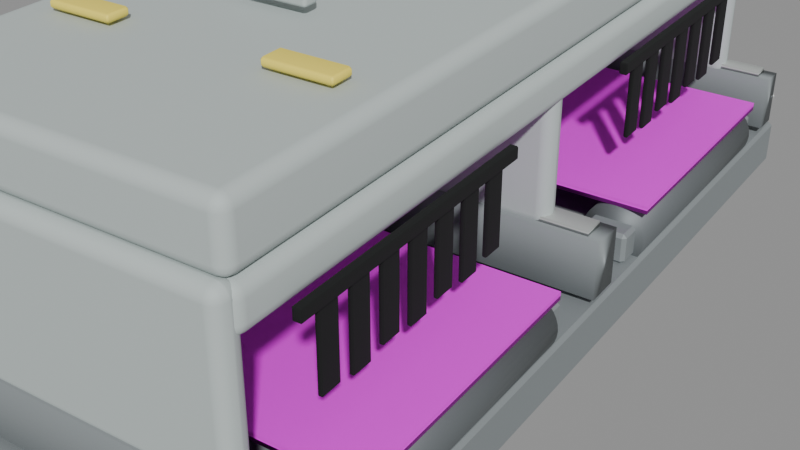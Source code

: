 # Source: conveyor_splitter.blend  (saved by Blender 5.1.30; exported with 4.5.12 LTS)
import bpy
from mathutils import Matrix  # noqa: F401  (used for matrix-valued properties, if any)

bpy.ops.wm.read_factory_settings(use_empty=True)
scene = bpy.context.scene
scene.name = 'Scene'

# ---- images (referenced by path relative to the original .blend; pixels are not part of the script)
import os
ASSET_DIR = os.environ.get("B2B_ASSET_DIR", "")  # directory of the original .blend (textures are referenced by path, not embedded)
HERE = os.path.dirname(os.path.abspath(__file__))  # packed textures are extracted next to this script under _unpacked/

def load_image(name, relpath, width, height, colorspace="sRGB"):
    """Load a texture the original file referenced (path relative to the .blend, or extracted next to this script)."""
    p = next((c for c in (os.path.join(HERE, relpath), os.path.join(ASSET_DIR, relpath)) if relpath and os.path.exists(c)), "")
    if p:
        img = bpy.data.images.load(p, check_existing=True)
        img.name = name
    else:  # same state as the original file: an image datablock whose file is absent (Cycles renders it pink)
        img = bpy.data.images.new(name, width, height)
        img.source = "FILE"
        img.filepath = "//" + (relpath or name)
    img.colorspace_settings.name = colorspace
    return img
img_conveyor_belt_surface_ai = load_image('conveyor_belt_surface_ai', 'conveyor_belt_surface_ai.png', 1024, 1024, 'sRGB')

# ---- materials (node trees are filled in below, after node groups)
mat_conveyor_frame_preview = bpy.data.materials.new('conveyor_frame_preview')
mat_conveyor_edge_wear_preview = bpy.data.materials.new('conveyor_edge_wear_preview')
mat_conveyor_belt_preview = bpy.data.materials.new('conveyor_belt_preview')
mat_conveyor_roller_preview = bpy.data.materials.new('conveyor_roller_preview')
mat_splitter_cover_preview = bpy.data.materials.new('splitter_cover_preview')
mat_splitter_cover_preview.diffuse_color = (0.5, 0.56, 0.55, 1.0)
mat_splitter_cover_warning_strip_preview = bpy.data.materials.new('splitter_cover_warning_strip_preview')
mat_splitter_cover_warning_strip_preview.diffuse_color = (0.95, 0.78, 0.12, 1.0)
mat_splitter_curtain_rubber_preview = bpy.data.materials.new('splitter_curtain_rubber_preview')
mat_splitter_curtain_rubber_preview.diffuse_color = (0.005, 0.006, 0.006, 1.0)

# ---- material node trees
mat_conveyor_frame_preview.use_nodes = True; mat_conveyor_frame_preview.node_tree.nodes.clear()
_N = mat_conveyor_frame_preview.node_tree.nodes; _L = mat_conveyor_frame_preview.node_tree.links
n0 = _N.new('ShaderNodeBsdfPrincipled'); n0.name = 'Principled BSDF'; n0.location = (-200, 100)
n0.inputs[0].default_value = (0.28, 0.31, 0.32, 1.0)
n0.inputs[1].default_value = 0.25
n0.inputs[2].default_value = 0.66
n1 = _N.new('ShaderNodeOutputMaterial'); n1.name = 'Material Output'; n1.location = (200, 100)
_L.new(n0.outputs[0], n1.inputs[0])
n1.is_active_output = True
mat_conveyor_edge_wear_preview.use_nodes = True; mat_conveyor_edge_wear_preview.node_tree.nodes.clear()
_N = mat_conveyor_edge_wear_preview.node_tree.nodes; _L = mat_conveyor_edge_wear_preview.node_tree.links
n0 = _N.new('ShaderNodeBsdfPrincipled'); n0.name = 'Principled BSDF'; n0.location = (-200, 100)
n0.inputs[0].default_value = (0.55, 0.58, 0.56, 1.0)
n0.inputs[1].default_value = 0.35
n0.inputs[2].default_value = 0.55
n1 = _N.new('ShaderNodeOutputMaterial'); n1.name = 'Material Output'; n1.location = (200, 100)
_L.new(n0.outputs[0], n1.inputs[0])
n1.is_active_output = True
mat_conveyor_belt_preview.use_nodes = True; mat_conveyor_belt_preview.node_tree.nodes.clear()
_N = mat_conveyor_belt_preview.node_tree.nodes; _L = mat_conveyor_belt_preview.node_tree.links
n0 = _N.new('ShaderNodeBsdfPrincipled'); n0.name = 'Principled BSDF'; n0.location = (-200, 100)
n0.inputs[2].default_value = 0.86
n1 = _N.new('ShaderNodeOutputMaterial'); n1.name = 'Material Output'; n1.location = (200, 100)
n2 = _N.new('ShaderNodeTexImage'); n2.name = 'conveyor_belt_surface_ai_texture'; n2.location = (0, 0)
n2.label = 'conveyor_belt_surface_ai'
n2.image = img_conveyor_belt_surface_ai
_L.new(n0.outputs[0], n1.inputs[0])
_L.new(n2.outputs[0], n0.inputs[0])
n1.is_active_output = True
mat_conveyor_roller_preview.use_nodes = True; mat_conveyor_roller_preview.node_tree.nodes.clear()
_N = mat_conveyor_roller_preview.node_tree.nodes; _L = mat_conveyor_roller_preview.node_tree.links
n0 = _N.new('ShaderNodeBsdfPrincipled'); n0.name = 'Principled BSDF'; n0.location = (-200, 100)
n0.inputs[0].default_value = (0.18, 0.2, 0.21, 1.0)
n0.inputs[1].default_value = 0.45
n0.inputs[2].default_value = 0.58
n1 = _N.new('ShaderNodeOutputMaterial'); n1.name = 'Material Output'; n1.location = (200, 100)
_L.new(n0.outputs[0], n1.inputs[0])
n1.is_active_output = True
mat_splitter_cover_preview.use_nodes = True; mat_splitter_cover_preview.node_tree.nodes.clear()
_N = mat_splitter_cover_preview.node_tree.nodes; _L = mat_splitter_cover_preview.node_tree.links
n0 = _N.new('ShaderNodeBsdfPrincipled'); n0.name = 'Principled BSDF'; n0.location = (-200, 100)
n0.inputs[0].default_value = (0.5, 0.56, 0.55, 1.0)
n0.inputs[2].default_value = 0.78
n1 = _N.new('ShaderNodeOutputMaterial'); n1.name = 'Material Output'; n1.location = (200, 100)
_L.new(n0.outputs[0], n1.inputs[0])
n1.is_active_output = True
mat_splitter_cover_warning_strip_preview.use_nodes = True; mat_splitter_cover_warning_strip_preview.node_tree.nodes.clear()
_N = mat_splitter_cover_warning_strip_preview.node_tree.nodes; _L = mat_splitter_cover_warning_strip_preview.node_tree.links
n0 = _N.new('ShaderNodeBsdfPrincipled'); n0.name = 'Principled BSDF'; n0.location = (-200, 100)
n0.inputs[0].default_value = (0.95, 0.78, 0.12, 1.0)
n0.inputs[2].default_value = 0.62
n1 = _N.new('ShaderNodeOutputMaterial'); n1.name = 'Material Output'; n1.location = (200, 100)
_L.new(n0.outputs[0], n1.inputs[0])
n1.is_active_output = True
mat_splitter_curtain_rubber_preview.use_nodes = True; mat_splitter_curtain_rubber_preview.node_tree.nodes.clear()
_N = mat_splitter_curtain_rubber_preview.node_tree.nodes; _L = mat_splitter_curtain_rubber_preview.node_tree.links
n0 = _N.new('ShaderNodeBsdfPrincipled'); n0.name = 'Principled BSDF'; n0.location = (-200, 100)
n0.inputs[0].default_value = (0.005, 0.006, 0.006, 1.0)
n0.inputs[2].default_value = 0.96
n1 = _N.new('ShaderNodeOutputMaterial'); n1.name = 'Material Output'; n1.location = (200, 100)
_L.new(n0.outputs[0], n1.inputs[0])
n1.is_active_output = True

# ---- cameras
cam_conveyor_splitter_preview_camera_data = bpy.data.cameras.new('conveyor_splitter_preview_camera_data')
cam_conveyor_splitter_preview_camera_data.lens = 55.0

# ---- lights
light_conveyor_splitter_preview_key_light_data = bpy.data.lights.new('conveyor_splitter_preview_key_light_data', 'AREA')
light_conveyor_splitter_preview_key_light_data.energy = 420.0
light_conveyor_splitter_preview_key_light_data.size = 3.0

# ---- meshes
me_frame_mesh = bpy.data.meshes.new('frame_mesh')
me_frame_mesh.from_pydata([(-0.5, -1.0, 0.0), (0.5, -1.0, 0.0), (0.5, 1.0, 0.0), (-0.5, 1.0, 0.0), (-0.5, -1.0, 0.11), (0.5, -1.0, 0.11), (0.5, 1.0, 0.11), (-0.5, 1.0, 0.11), (-0.48, -0.86, 0.11), (-0.38, -0.86, 0.11), (-0.38, -0.14, 0.11), (-0.48, -0.14, 0.11), (-0.48, -0.86, 0.18), (-0.38, -0.86, 0.18), (-0.38, -0.14, 0.18), (-0.48, -0.14, 0.18), (0.38, -0.86, 0.11), (0.48, -0.86, 0.11), (0.48, -0.14, 0.11), (0.38, -0.14, 0.11), (0.38, -0.86, 0.18), (0.48, -0.86, 0.18), (0.48, -0.14, 0.18), (0.38, -0.14, 0.18), (-0.48, 0.14, 0.11), (-0.38, 0.14, 0.11), (-0.38, 0.86, 0.11), (-0.48, 0.86, 0.11), (-0.48, 0.14, 0.18), (-0.38, 0.14, 0.18), (-0.38, 0.86, 0.18), (-0.48, 0.86, 0.18), (0.38, 0.14, 0.11), (0.48, 0.14, 0.11), (0.48, 0.86, 0.11), (0.38, 0.86, 0.11), (0.38, 0.14, 0.18), (0.48, 0.14, 0.18), (0.48, 0.86, 0.18), (0.38, 0.86, 0.18)], [], [(0, 1, 2, 3), (4, 7, 6, 5), (0, 4, 5, 1), (1, 5, 6, 2), (2, 6, 7, 3), (3, 7, 4, 0), (8, 9, 10, 11), (12, 15, 14, 13), (8, 12, 13, 9), (9, 13, 14, 10), (10, 14, 15, 11), (11, 15, 12, 8), (16, 17, 18, 19), (20, 23, 22, 21), (16, 20, 21, 17), (17, 21, 22, 18), (18, 22, 23, 19), (19, 23, 20, 16), (24, 25, 26, 27), (28, 31, 30, 29), (24, 28, 29, 25), (25, 29, 30, 26), (26, 30, 31, 27), (27, 31, 28, 24), (32, 33, 34, 35), (36, 39, 38, 37), (32, 36, 37, 33), (33, 37, 38, 34), (34, 38, 39, 35), (35, 39, 36, 32)])
me_frame_mesh.materials.append(mat_conveyor_frame_preview)
me_frame_mesh.update()
me_side_rails_geometry_mesh = bpy.data.meshes.new('side_rails_geometry_mesh')
me_side_rails_geometry_mesh.from_pydata([(-0.5, -0.96, 0.13), (0.5, -0.96, 0.13), (0.5, -0.9, 0.13), (-0.5, -0.9, 0.13), (-0.5, -0.96, 0.258), (0.5, -0.96, 0.258), (0.5, -0.9, 0.258), (-0.5, -0.9, 0.258), (-0.5, 0.9, 0.13), (0.5, 0.9, 0.13), (0.5, 0.96, 0.13), (-0.5, 0.96, 0.13), (-0.5, 0.9, 0.258), (0.5, 0.9, 0.258), (0.5, 0.96, 0.258), (-0.5, 0.96, 0.258), (-0.5, -0.04, 0.13), (0.5, -0.04, 0.13), (0.5, 0.04, 0.13), (-0.5, 0.04, 0.13), (-0.5, -0.04, 0.258), (0.5, -0.04, 0.258), (0.5, 0.04, 0.258), (-0.5, 0.04, 0.258), (-0.47, -0.95, 0.258), (0.47, -0.95, 0.258), (0.47, -0.91, 0.258), (-0.47, -0.91, 0.258), (-0.47, -0.95, 0.27), (0.47, -0.95, 0.27), (0.47, -0.91, 0.27), (-0.47, -0.91, 0.27), (-0.47, 0.91, 0.258), (0.47, 0.91, 0.258), (0.47, 0.95, 0.258), (-0.47, 0.95, 0.258), (-0.47, 0.91, 0.27), (0.47, 0.91, 0.27), (0.47, 0.95, 0.27), (-0.47, 0.95, 0.27), (-0.47, -0.025, 0.258), (0.47, -0.025, 0.258), (0.47, 0.025, 0.258), (-0.47, 0.025, 0.258), (-0.47, -0.025, 0.27), (0.47, -0.025, 0.27), (0.47, 0.025, 0.27), (-0.47, 0.025, 0.27)], [], [(0, 1, 2, 3), (4, 7, 6, 5), (0, 4, 5, 1), (1, 5, 6, 2), (2, 6, 7, 3), (3, 7, 4, 0), (8, 9, 10, 11), (12, 15, 14, 13), (8, 12, 13, 9), (9, 13, 14, 10), (10, 14, 15, 11), (11, 15, 12, 8), (16, 17, 18, 19), (20, 23, 22, 21), (16, 20, 21, 17), (17, 21, 22, 18), (18, 22, 23, 19), (19, 23, 20, 16), (24, 25, 26, 27), (28, 31, 30, 29), (24, 28, 29, 25), (25, 29, 30, 26), (26, 30, 31, 27), (27, 31, 28, 24), (32, 33, 34, 35), (36, 39, 38, 37), (32, 36, 37, 33), (33, 37, 38, 34), (34, 38, 39, 35), (35, 39, 36, 32), (40, 41, 42, 43), (44, 47, 46, 45), (40, 44, 45, 41), (41, 45, 46, 42), (42, 46, 47, 43), (43, 47, 44, 40)])
me_side_rails_geometry_mesh.polygons.foreach_set('material_index', [0, 0, 0, 0, 0, 0, 0, 0, 0, 0, 0, 0, 0, 0, 0, 0, 0, 0, 1, 1, 1, 1, 1, 1, 1, 1, 1, 1, 1, 1, 1, 1, 1, 1, 1, 1])
me_side_rails_geometry_mesh.materials.append(mat_conveyor_frame_preview)
me_side_rails_geometry_mesh.materials.append(mat_conveyor_edge_wear_preview)
me_side_rails_geometry_mesh.update()
me_belt_surface_top_mesh = bpy.data.meshes.new('belt_surface_top_mesh')
me_belt_surface_top_mesh.from_pydata([(-0.5, -0.81, 0.215), (0.5, -0.81, 0.215), (0.5, -0.19, 0.215), (-0.5, -0.19, 0.215), (-0.5, -0.81, 0.233), (0.5, -0.81, 0.233), (0.5, -0.19, 0.233), (-0.5, -0.19, 0.233)], [], [(0, 1, 2, 3), (4, 7, 6, 5), (0, 4, 5, 1), (1, 5, 6, 2), (2, 6, 7, 3), (3, 7, 4, 0)])
_uv = me_belt_surface_top_mesh.uv_layers.new(name='belt_surface_uv')
_uv.uv.foreach_set('vector', [0.0, 0.0, 1.0, 0.0, 1.0, 1.0, 0.0, 1.0, 0.0, 0.0, 0.0, 1.0, 1.0, 1.0, 1.0, 0.0, 0.0, 0.0, 0.0, 0.0, 1.0, 0.0, 1.0, 0.0, 1.0, 0.0, 1.0, 0.0, 1.0, 1.0, 1.0, 1.0, 1.0, 1.0, 1.0, 1.0, 0.0, 1.0, 0.0, 1.0, 0.0, 1.0, 0.0, 1.0, 0.0, 0.0, 0.0, 0.0])
me_belt_surface_top_mesh.materials.append(mat_conveyor_belt_preview)
me_belt_surface_top_mesh.update()
me_belt_surface_bottom_mesh = bpy.data.meshes.new('belt_surface_bottom_mesh')
me_belt_surface_bottom_mesh.from_pydata([(-0.5, 0.19, 0.215), (0.5, 0.19, 0.215), (0.5, 0.81, 0.215), (-0.5, 0.81, 0.215), (-0.5, 0.19, 0.233), (0.5, 0.19, 0.233), (0.5, 0.81, 0.233), (-0.5, 0.81, 0.233)], [], [(0, 1, 2, 3), (4, 7, 6, 5), (0, 4, 5, 1), (1, 5, 6, 2), (2, 6, 7, 3), (3, 7, 4, 0)])
_uv = me_belt_surface_bottom_mesh.uv_layers.new(name='belt_surface_uv')
_uv.uv.foreach_set('vector', [0.0, 0.0, 1.0, 0.0, 1.0, 1.0, 0.0, 1.0, 0.0, 0.0, 0.0, 1.0, 1.0, 1.0, 1.0, 0.0, 0.0, 0.0, 0.0, 0.0, 1.0, 0.0, 1.0, 0.0, 1.0, 0.0, 1.0, 0.0, 1.0, 1.0, 1.0, 1.0, 1.0, 1.0, 1.0, 1.0, 0.0, 1.0, 0.0, 1.0, 0.0, 1.0, 0.0, 1.0, 0.0, 0.0, 0.0, 0.0])
me_belt_surface_bottom_mesh.materials.append(mat_conveyor_belt_preview)
me_belt_surface_bottom_mesh.update()
me_roller_input_top_mesh = bpy.data.meshes.new('roller_input_top_mesh')
me_roller_input_top_mesh.from_pydata([(0.07, -0.31, 0.0), (0.06865, -0.31, 0.01366), (0.06467, -0.31, 0.02679), (0.0582, -0.31, 0.03889), (0.0495, -0.31, 0.0495), (0.03889, -0.31, 0.0582), (0.02679, -0.31, 0.06467), (0.01366, -0.31, 0.06865), (4.286e-18, -0.31, 0.07), (-0.01366, -0.31, 0.06865), (-0.02679, -0.31, 0.06467), (-0.03889, -0.31, 0.0582), (-0.0495, -0.31, 0.0495), (-0.0582, -0.31, 0.03889), (-0.06467, -0.31, 0.02679), (-0.06865, -0.31, 0.01366), (-0.07, -0.31, 8.573e-18), (-0.06865, -0.31, -0.01366), (-0.06467, -0.31, -0.02679), (-0.0582, -0.31, -0.03889), (-0.0495, -0.31, -0.0495), (-0.03889, -0.31, -0.0582), (-0.02679, -0.31, -0.06467), (-0.01366, -0.31, -0.06865), (-1.286e-17, -0.31, -0.07), (0.01366, -0.31, -0.06865), (0.02679, -0.31, -0.06467), (0.03889, -0.31, -0.0582), (0.0495, -0.31, -0.0495), (0.0582, -0.31, -0.03889), (0.06467, -0.31, -0.02679), (0.06865, -0.31, -0.01366), (0.07, 0.31, 0.0), (0.06865, 0.31, 0.01366), (0.06467, 0.31, 0.02679), (0.0582, 0.31, 0.03889), (0.0495, 0.31, 0.0495), (0.03889, 0.31, 0.0582), (0.02679, 0.31, 0.06467), (0.01366, 0.31, 0.06865), (4.286e-18, 0.31, 0.07), (-0.01366, 0.31, 0.06865), (-0.02679, 0.31, 0.06467), (-0.03889, 0.31, 0.0582), (-0.0495, 0.31, 0.0495), (-0.0582, 0.31, 0.03889), (-0.06467, 0.31, 0.02679), (-0.06865, 0.31, 0.01366), (-0.07, 0.31, 8.573e-18), (-0.06865, 0.31, -0.01366), (-0.06467, 0.31, -0.02679), (-0.0582, 0.31, -0.03889), (-0.0495, 0.31, -0.0495), (-0.03889, 0.31, -0.0582), (-0.02679, 0.31, -0.06467), (-0.01366, 0.31, -0.06865), (-1.286e-17, 0.31, -0.07), (0.01366, 0.31, -0.06865), (0.02679, 0.31, -0.06467), (0.03889, 0.31, -0.0582), (0.0495, 0.31, -0.0495), (0.0582, 0.31, -0.03889), (0.06467, 0.31, -0.02679), (0.06865, 0.31, -0.01366)], [], [(0, 1, 33, 32), (1, 2, 34, 33), (2, 3, 35, 34), (3, 4, 36, 35), (4, 5, 37, 36), (5, 6, 38, 37), (6, 7, 39, 38), (7, 8, 40, 39), (8, 9, 41, 40), (9, 10, 42, 41), (10, 11, 43, 42), (11, 12, 44, 43), (12, 13, 45, 44), (13, 14, 46, 45), (14, 15, 47, 46), (15, 16, 48, 47), (16, 17, 49, 48), (17, 18, 50, 49), (18, 19, 51, 50), (19, 20, 52, 51), (20, 21, 53, 52), (21, 22, 54, 53), (22, 23, 55, 54), (23, 24, 56, 55), (24, 25, 57, 56), (25, 26, 58, 57), (26, 27, 59, 58), (27, 28, 60, 59), (28, 29, 61, 60), (29, 30, 62, 61), (30, 31, 63, 62), (31, 0, 32, 63), (31, 30, 29, 28, 27, 26, 25, 24, 23, 22, 21, 20, 19, 18, 17, 16, 15, 14, 13, 12, 11, 10, 9, 8, 7, 6, 5, 4, 3, 2, 1, 0), (32, 33, 34, 35, 36, 37, 38, 39, 40, 41, 42, 43, 44, 45, 46, 47, 48, 49, 50, 51, 52, 53, 54, 55, 56, 57, 58, 59, 60, 61, 62, 63)])
me_roller_input_top_mesh.materials.append(mat_conveyor_roller_preview)
me_roller_input_top_mesh.update()
me_roller_output_top_mesh = bpy.data.meshes.new('roller_output_top_mesh')
me_roller_output_top_mesh.from_pydata([(0.07, -0.31, 0.0), (0.06865, -0.31, 0.01366), (0.06467, -0.31, 0.02679), (0.0582, -0.31, 0.03889), (0.0495, -0.31, 0.0495), (0.03889, -0.31, 0.0582), (0.02679, -0.31, 0.06467), (0.01366, -0.31, 0.06865), (4.286e-18, -0.31, 0.07), (-0.01366, -0.31, 0.06865), (-0.02679, -0.31, 0.06467), (-0.03889, -0.31, 0.0582), (-0.0495, -0.31, 0.0495), (-0.0582, -0.31, 0.03889), (-0.06467, -0.31, 0.02679), (-0.06865, -0.31, 0.01366), (-0.07, -0.31, 8.573e-18), (-0.06865, -0.31, -0.01366), (-0.06467, -0.31, -0.02679), (-0.0582, -0.31, -0.03889), (-0.0495, -0.31, -0.0495), (-0.03889, -0.31, -0.0582), (-0.02679, -0.31, -0.06467), (-0.01366, -0.31, -0.06865), (-1.286e-17, -0.31, -0.07), (0.01366, -0.31, -0.06865), (0.02679, -0.31, -0.06467), (0.03889, -0.31, -0.0582), (0.0495, -0.31, -0.0495), (0.0582, -0.31, -0.03889), (0.06467, -0.31, -0.02679), (0.06865, -0.31, -0.01366), (0.07, 0.31, 0.0), (0.06865, 0.31, 0.01366), (0.06467, 0.31, 0.02679), (0.0582, 0.31, 0.03889), (0.0495, 0.31, 0.0495), (0.03889, 0.31, 0.0582), (0.02679, 0.31, 0.06467), (0.01366, 0.31, 0.06865), (4.286e-18, 0.31, 0.07), (-0.01366, 0.31, 0.06865), (-0.02679, 0.31, 0.06467), (-0.03889, 0.31, 0.0582), (-0.0495, 0.31, 0.0495), (-0.0582, 0.31, 0.03889), (-0.06467, 0.31, 0.02679), (-0.06865, 0.31, 0.01366), (-0.07, 0.31, 8.573e-18), (-0.06865, 0.31, -0.01366), (-0.06467, 0.31, -0.02679), (-0.0582, 0.31, -0.03889), (-0.0495, 0.31, -0.0495), (-0.03889, 0.31, -0.0582), (-0.02679, 0.31, -0.06467), (-0.01366, 0.31, -0.06865), (-1.286e-17, 0.31, -0.07), (0.01366, 0.31, -0.06865), (0.02679, 0.31, -0.06467), (0.03889, 0.31, -0.0582), (0.0495, 0.31, -0.0495), (0.0582, 0.31, -0.03889), (0.06467, 0.31, -0.02679), (0.06865, 0.31, -0.01366)], [], [(0, 1, 33, 32), (1, 2, 34, 33), (2, 3, 35, 34), (3, 4, 36, 35), (4, 5, 37, 36), (5, 6, 38, 37), (6, 7, 39, 38), (7, 8, 40, 39), (8, 9, 41, 40), (9, 10, 42, 41), (10, 11, 43, 42), (11, 12, 44, 43), (12, 13, 45, 44), (13, 14, 46, 45), (14, 15, 47, 46), (15, 16, 48, 47), (16, 17, 49, 48), (17, 18, 50, 49), (18, 19, 51, 50), (19, 20, 52, 51), (20, 21, 53, 52), (21, 22, 54, 53), (22, 23, 55, 54), (23, 24, 56, 55), (24, 25, 57, 56), (25, 26, 58, 57), (26, 27, 59, 58), (27, 28, 60, 59), (28, 29, 61, 60), (29, 30, 62, 61), (30, 31, 63, 62), (31, 0, 32, 63), (31, 30, 29, 28, 27, 26, 25, 24, 23, 22, 21, 20, 19, 18, 17, 16, 15, 14, 13, 12, 11, 10, 9, 8, 7, 6, 5, 4, 3, 2, 1, 0), (32, 33, 34, 35, 36, 37, 38, 39, 40, 41, 42, 43, 44, 45, 46, 47, 48, 49, 50, 51, 52, 53, 54, 55, 56, 57, 58, 59, 60, 61, 62, 63)])
me_roller_output_top_mesh.materials.append(mat_conveyor_roller_preview)
me_roller_output_top_mesh.update()
me_roller_input_bottom_mesh = bpy.data.meshes.new('roller_input_bottom_mesh')
me_roller_input_bottom_mesh.from_pydata([(0.07, -0.31, 0.0), (0.06865, -0.31, 0.01366), (0.06467, -0.31, 0.02679), (0.0582, -0.31, 0.03889), (0.0495, -0.31, 0.0495), (0.03889, -0.31, 0.0582), (0.02679, -0.31, 0.06467), (0.01366, -0.31, 0.06865), (4.286e-18, -0.31, 0.07), (-0.01366, -0.31, 0.06865), (-0.02679, -0.31, 0.06467), (-0.03889, -0.31, 0.0582), (-0.0495, -0.31, 0.0495), (-0.0582, -0.31, 0.03889), (-0.06467, -0.31, 0.02679), (-0.06865, -0.31, 0.01366), (-0.07, -0.31, 8.573e-18), (-0.06865, -0.31, -0.01366), (-0.06467, -0.31, -0.02679), (-0.0582, -0.31, -0.03889), (-0.0495, -0.31, -0.0495), (-0.03889, -0.31, -0.0582), (-0.02679, -0.31, -0.06467), (-0.01366, -0.31, -0.06865), (-1.286e-17, -0.31, -0.07), (0.01366, -0.31, -0.06865), (0.02679, -0.31, -0.06467), (0.03889, -0.31, -0.0582), (0.0495, -0.31, -0.0495), (0.0582, -0.31, -0.03889), (0.06467, -0.31, -0.02679), (0.06865, -0.31, -0.01366), (0.07, 0.31, 0.0), (0.06865, 0.31, 0.01366), (0.06467, 0.31, 0.02679), (0.0582, 0.31, 0.03889), (0.0495, 0.31, 0.0495), (0.03889, 0.31, 0.0582), (0.02679, 0.31, 0.06467), (0.01366, 0.31, 0.06865), (4.286e-18, 0.31, 0.07), (-0.01366, 0.31, 0.06865), (-0.02679, 0.31, 0.06467), (-0.03889, 0.31, 0.0582), (-0.0495, 0.31, 0.0495), (-0.0582, 0.31, 0.03889), (-0.06467, 0.31, 0.02679), (-0.06865, 0.31, 0.01366), (-0.07, 0.31, 8.573e-18), (-0.06865, 0.31, -0.01366), (-0.06467, 0.31, -0.02679), (-0.0582, 0.31, -0.03889), (-0.0495, 0.31, -0.0495), (-0.03889, 0.31, -0.0582), (-0.02679, 0.31, -0.06467), (-0.01366, 0.31, -0.06865), (-1.286e-17, 0.31, -0.07), (0.01366, 0.31, -0.06865), (0.02679, 0.31, -0.06467), (0.03889, 0.31, -0.0582), (0.0495, 0.31, -0.0495), (0.0582, 0.31, -0.03889), (0.06467, 0.31, -0.02679), (0.06865, 0.31, -0.01366)], [], [(0, 1, 33, 32), (1, 2, 34, 33), (2, 3, 35, 34), (3, 4, 36, 35), (4, 5, 37, 36), (5, 6, 38, 37), (6, 7, 39, 38), (7, 8, 40, 39), (8, 9, 41, 40), (9, 10, 42, 41), (10, 11, 43, 42), (11, 12, 44, 43), (12, 13, 45, 44), (13, 14, 46, 45), (14, 15, 47, 46), (15, 16, 48, 47), (16, 17, 49, 48), (17, 18, 50, 49), (18, 19, 51, 50), (19, 20, 52, 51), (20, 21, 53, 52), (21, 22, 54, 53), (22, 23, 55, 54), (23, 24, 56, 55), (24, 25, 57, 56), (25, 26, 58, 57), (26, 27, 59, 58), (27, 28, 60, 59), (28, 29, 61, 60), (29, 30, 62, 61), (30, 31, 63, 62), (31, 0, 32, 63), (31, 30, 29, 28, 27, 26, 25, 24, 23, 22, 21, 20, 19, 18, 17, 16, 15, 14, 13, 12, 11, 10, 9, 8, 7, 6, 5, 4, 3, 2, 1, 0), (32, 33, 34, 35, 36, 37, 38, 39, 40, 41, 42, 43, 44, 45, 46, 47, 48, 49, 50, 51, 52, 53, 54, 55, 56, 57, 58, 59, 60, 61, 62, 63)])
me_roller_input_bottom_mesh.materials.append(mat_conveyor_roller_preview)
me_roller_input_bottom_mesh.update()
me_roller_output_bottom_mesh = bpy.data.meshes.new('roller_output_bottom_mesh')
me_roller_output_bottom_mesh.from_pydata([(0.07, -0.31, 0.0), (0.06865, -0.31, 0.01366), (0.06467, -0.31, 0.02679), (0.0582, -0.31, 0.03889), (0.0495, -0.31, 0.0495), (0.03889, -0.31, 0.0582), (0.02679, -0.31, 0.06467), (0.01366, -0.31, 0.06865), (4.286e-18, -0.31, 0.07), (-0.01366, -0.31, 0.06865), (-0.02679, -0.31, 0.06467), (-0.03889, -0.31, 0.0582), (-0.0495, -0.31, 0.0495), (-0.0582, -0.31, 0.03889), (-0.06467, -0.31, 0.02679), (-0.06865, -0.31, 0.01366), (-0.07, -0.31, 8.573e-18), (-0.06865, -0.31, -0.01366), (-0.06467, -0.31, -0.02679), (-0.0582, -0.31, -0.03889), (-0.0495, -0.31, -0.0495), (-0.03889, -0.31, -0.0582), (-0.02679, -0.31, -0.06467), (-0.01366, -0.31, -0.06865), (-1.286e-17, -0.31, -0.07), (0.01366, -0.31, -0.06865), (0.02679, -0.31, -0.06467), (0.03889, -0.31, -0.0582), (0.0495, -0.31, -0.0495), (0.0582, -0.31, -0.03889), (0.06467, -0.31, -0.02679), (0.06865, -0.31, -0.01366), (0.07, 0.31, 0.0), (0.06865, 0.31, 0.01366), (0.06467, 0.31, 0.02679), (0.0582, 0.31, 0.03889), (0.0495, 0.31, 0.0495), (0.03889, 0.31, 0.0582), (0.02679, 0.31, 0.06467), (0.01366, 0.31, 0.06865), (4.286e-18, 0.31, 0.07), (-0.01366, 0.31, 0.06865), (-0.02679, 0.31, 0.06467), (-0.03889, 0.31, 0.0582), (-0.0495, 0.31, 0.0495), (-0.0582, 0.31, 0.03889), (-0.06467, 0.31, 0.02679), (-0.06865, 0.31, 0.01366), (-0.07, 0.31, 8.573e-18), (-0.06865, 0.31, -0.01366), (-0.06467, 0.31, -0.02679), (-0.0582, 0.31, -0.03889), (-0.0495, 0.31, -0.0495), (-0.03889, 0.31, -0.0582), (-0.02679, 0.31, -0.06467), (-0.01366, 0.31, -0.06865), (-1.286e-17, 0.31, -0.07), (0.01366, 0.31, -0.06865), (0.02679, 0.31, -0.06467), (0.03889, 0.31, -0.0582), (0.0495, 0.31, -0.0495), (0.0582, 0.31, -0.03889), (0.06467, 0.31, -0.02679), (0.06865, 0.31, -0.01366)], [], [(0, 1, 33, 32), (1, 2, 34, 33), (2, 3, 35, 34), (3, 4, 36, 35), (4, 5, 37, 36), (5, 6, 38, 37), (6, 7, 39, 38), (7, 8, 40, 39), (8, 9, 41, 40), (9, 10, 42, 41), (10, 11, 43, 42), (11, 12, 44, 43), (12, 13, 45, 44), (13, 14, 46, 45), (14, 15, 47, 46), (15, 16, 48, 47), (16, 17, 49, 48), (17, 18, 50, 49), (18, 19, 51, 50), (19, 20, 52, 51), (20, 21, 53, 52), (21, 22, 54, 53), (22, 23, 55, 54), (23, 24, 56, 55), (24, 25, 57, 56), (25, 26, 58, 57), (26, 27, 59, 58), (27, 28, 60, 59), (28, 29, 61, 60), (29, 30, 62, 61), (30, 31, 63, 62), (31, 0, 32, 63), (31, 30, 29, 28, 27, 26, 25, 24, 23, 22, 21, 20, 19, 18, 17, 16, 15, 14, 13, 12, 11, 10, 9, 8, 7, 6, 5, 4, 3, 2, 1, 0), (32, 33, 34, 35, 36, 37, 38, 39, 40, 41, 42, 43, 44, 45, 46, 47, 48, 49, 50, 51, 52, 53, 54, 55, 56, 57, 58, 59, 60, 61, 62, 63)])
me_roller_output_bottom_mesh.materials.append(mat_conveyor_roller_preview)
me_roller_output_bottom_mesh.update()
me_cover_mesh = bpy.data.meshes.new('cover_mesh')
me_cover_mesh.from_pydata([(-0.38, -0.89, 0.68), (0.38, -0.89, 0.68), (0.38, 0.89, 0.68), (-0.38, 0.89, 0.68), (-0.38, -0.89, 0.81), (0.38, -0.89, 0.81), (0.38, 0.89, 0.81), (-0.38, 0.89, 0.81), (-0.38, -0.9125, 0.325), (0.38, -0.9125, 0.325), (0.38, -0.8575, 0.325), (-0.38, -0.8575, 0.325), (-0.38, -0.9125, 0.685), (0.38, -0.9125, 0.685), (0.38, -0.8575, 0.685), (-0.38, -0.8575, 0.685), (-0.38, 0.8575, 0.325), (0.38, 0.8575, 0.325), (0.38, 0.9125, 0.325), (-0.38, 0.9125, 0.325), (-0.38, 0.8575, 0.685), (0.38, 0.8575, 0.685), (0.38, 0.9125, 0.685), (-0.38, 0.9125, 0.685), (-0.38, -0.0275, 0.33), (0.38, -0.0275, 0.33), (0.38, 0.0275, 0.33), (-0.38, 0.0275, 0.33), (-0.38, -0.0275, 0.67), (0.38, -0.0275, 0.67), (0.38, 0.0275, 0.67), (-0.38, 0.0275, 0.67), (-0.3875, -0.89, 0.59), (-0.3325, -0.89, 0.59), (-0.3325, 0.89, 0.59), (-0.3875, 0.89, 0.59), (-0.3875, -0.89, 0.68), (-0.3325, -0.89, 0.68), (-0.3325, 0.89, 0.68), (-0.3875, 0.89, 0.68), (0.3325, -0.89, 0.59), (0.3875, -0.89, 0.59), (0.3875, 0.89, 0.59), (0.3325, 0.89, 0.59), (0.3325, -0.89, 0.68), (0.3875, -0.89, 0.68), (0.3875, 0.89, 0.68), (0.3325, 0.89, 0.68)], [], [(0, 1, 2, 3), (4, 7, 6, 5), (0, 4, 5, 1), (1, 5, 6, 2), (2, 6, 7, 3), (3, 7, 4, 0), (8, 9, 10, 11), (12, 15, 14, 13), (8, 12, 13, 9), (9, 13, 14, 10), (10, 14, 15, 11), (11, 15, 12, 8), (16, 17, 18, 19), (20, 23, 22, 21), (16, 20, 21, 17), (17, 21, 22, 18), (18, 22, 23, 19), (19, 23, 20, 16), (24, 25, 26, 27), (28, 31, 30, 29), (24, 28, 29, 25), (25, 29, 30, 26), (26, 30, 31, 27), (27, 31, 28, 24), (32, 33, 34, 35), (36, 39, 38, 37), (32, 36, 37, 33), (33, 37, 38, 34), (34, 38, 39, 35), (35, 39, 36, 32), (40, 41, 42, 43), (44, 47, 46, 45), (40, 44, 45, 41), (41, 45, 46, 42), (42, 46, 47, 43), (43, 47, 44, 40)])
me_cover_mesh.materials.append(mat_splitter_cover_preview)
me_cover_mesh.update()
me_cover_warning_strips_mesh_001 = bpy.data.meshes.new('cover_warning_strips_mesh.001')
me_cover_warning_strips_mesh_001.from_pydata([(-0.3, -0.565, 0.817), (-0.16, -0.565, 0.817), (-0.16, -0.515, 0.817), (-0.3, -0.515, 0.817), (-0.3, -0.565, 0.835), (-0.16, -0.565, 0.835), (-0.16, -0.515, 0.835), (-0.3, -0.515, 0.835), (0.16, -0.565, 0.817), (0.3, -0.565, 0.817), (0.3, -0.515, 0.817), (0.16, -0.515, 0.817), (0.16, -0.565, 0.835), (0.3, -0.565, 0.835), (0.3, -0.515, 0.835), (0.16, -0.515, 0.835), (-0.3, 0.515, 0.817), (-0.16, 0.515, 0.817), (-0.16, 0.565, 0.817), (-0.3, 0.565, 0.817), (-0.3, 0.515, 0.835), (-0.16, 0.515, 0.835), (-0.16, 0.565, 0.835), (-0.3, 0.565, 0.835), (0.16, 0.515, 0.817), (0.3, 0.515, 0.817), (0.3, 0.565, 0.817), (0.16, 0.565, 0.817), (0.16, 0.515, 0.835), (0.3, 0.515, 0.835), (0.3, 0.565, 0.835), (0.16, 0.565, 0.835)], [], [(0, 1, 2, 3), (4, 7, 6, 5), (0, 4, 5, 1), (1, 5, 6, 2), (2, 6, 7, 3), (3, 7, 4, 0), (8, 9, 10, 11), (12, 15, 14, 13), (8, 12, 13, 9), (9, 13, 14, 10), (10, 14, 15, 11), (11, 15, 12, 8), (16, 17, 18, 19), (20, 23, 22, 21), (16, 20, 21, 17), (17, 21, 22, 18), (18, 22, 23, 19), (19, 23, 20, 16), (24, 25, 26, 27), (28, 31, 30, 29), (24, 28, 29, 25), (25, 29, 30, 26), (26, 30, 31, 27), (27, 31, 28, 24)])
me_cover_warning_strips_mesh_001.materials.append(mat_splitter_cover_warning_strip_preview)
me_cover_warning_strips_mesh_001.update()
me_cover_top_service_ribs_mesh_001 = bpy.data.meshes.new('cover_top_service_ribs_mesh.001')
me_cover_top_service_ribs_mesh_001.from_pydata([(-0.08, -0.3575, 0.827), (0.08, -0.3575, 0.827), (0.08, -0.3225, 0.827), (-0.08, -0.3225, 0.827), (-0.08, -0.3575, 0.857), (0.08, -0.3575, 0.857), (0.08, -0.3225, 0.857), (-0.08, -0.3225, 0.857), (-0.08, 0.3225, 0.827), (0.08, 0.3225, 0.827), (0.08, 0.3575, 0.827), (-0.08, 0.3575, 0.827), (-0.08, 0.3225, 0.857), (0.08, 0.3225, 0.857), (0.08, 0.3575, 0.857), (-0.08, 0.3575, 0.857), (-0.0375, -0.21, 0.844), (0.0375, -0.21, 0.844), (0.0375, 0.21, 0.844), (-0.0375, 0.21, 0.844), (-0.0375, -0.21, 0.866), (0.0375, -0.21, 0.866), (0.0375, 0.21, 0.866), (-0.0375, 0.21, 0.866)], [], [(0, 1, 2, 3), (4, 7, 6, 5), (0, 4, 5, 1), (1, 5, 6, 2), (2, 6, 7, 3), (3, 7, 4, 0), (8, 9, 10, 11), (12, 15, 14, 13), (8, 12, 13, 9), (9, 13, 14, 10), (10, 14, 15, 11), (11, 15, 12, 8), (16, 17, 18, 19), (20, 23, 22, 21), (16, 20, 21, 17), (17, 21, 22, 18), (18, 22, 23, 19), (19, 23, 20, 16)])
me_cover_top_service_ribs_mesh_001.materials.append(mat_splitter_cover_preview)
me_cover_top_service_ribs_mesh_001.update()
me_curtain_input_top_mesh_001 = bpy.data.meshes.new('curtain_input_top_mesh.001')
me_curtain_input_top_mesh_001.from_pydata([(-0.414, -0.79, 0.577), (-0.396, -0.79, 0.577), (-0.396, -0.21, 0.577), (-0.414, -0.21, 0.577), (-0.414, -0.79, 0.603), (-0.396, -0.79, 0.603), (-0.396, -0.21, 0.603), (-0.414, -0.21, 0.603), (-0.41, -0.7475, 0.42), (-0.4, -0.7475, 0.42), (-0.4, -0.7025, 0.42), (-0.41, -0.7025, 0.42), (-0.41, -0.7475, 0.59), (-0.4, -0.7475, 0.59), (-0.4, -0.7025, 0.59), (-0.41, -0.7025, 0.59), (-0.41, -0.6725, 0.41), (-0.4, -0.6725, 0.41), (-0.4, -0.6275, 0.41), (-0.41, -0.6275, 0.41), (-0.41, -0.6725, 0.58), (-0.4, -0.6725, 0.58), (-0.4, -0.6275, 0.58), (-0.41, -0.6275, 0.58), (-0.41, -0.5975, 0.42), (-0.4, -0.5975, 0.42), (-0.4, -0.5525, 0.42), (-0.41, -0.5525, 0.42), (-0.41, -0.5975, 0.59), (-0.4, -0.5975, 0.59), (-0.4, -0.5525, 0.59), (-0.41, -0.5525, 0.59), (-0.41, -0.5225, 0.41), (-0.4, -0.5225, 0.41), (-0.4, -0.4775, 0.41), (-0.41, -0.4775, 0.41), (-0.41, -0.5225, 0.58), (-0.4, -0.5225, 0.58), (-0.4, -0.4775, 0.58), (-0.41, -0.4775, 0.58), (-0.41, -0.4475, 0.42), (-0.4, -0.4475, 0.42), (-0.4, -0.4025, 0.42), (-0.41, -0.4025, 0.42), (-0.41, -0.4475, 0.59), (-0.4, -0.4475, 0.59), (-0.4, -0.4025, 0.59), (-0.41, -0.4025, 0.59), (-0.41, -0.3725, 0.41), (-0.4, -0.3725, 0.41), (-0.4, -0.3275, 0.41), (-0.41, -0.3275, 0.41), (-0.41, -0.3725, 0.58), (-0.4, -0.3725, 0.58), (-0.4, -0.3275, 0.58), (-0.41, -0.3275, 0.58), (-0.41, -0.2975, 0.42), (-0.4, -0.2975, 0.42), (-0.4, -0.2525, 0.42), (-0.41, -0.2525, 0.42), (-0.41, -0.2975, 0.59), (-0.4, -0.2975, 0.59), (-0.4, -0.2525, 0.59), (-0.41, -0.2525, 0.59)], [], [(0, 1, 2, 3), (4, 7, 6, 5), (0, 4, 5, 1), (1, 5, 6, 2), (2, 6, 7, 3), (3, 7, 4, 0), (8, 9, 10, 11), (12, 15, 14, 13), (8, 12, 13, 9), (9, 13, 14, 10), (10, 14, 15, 11), (11, 15, 12, 8), (16, 17, 18, 19), (20, 23, 22, 21), (16, 20, 21, 17), (17, 21, 22, 18), (18, 22, 23, 19), (19, 23, 20, 16), (24, 25, 26, 27), (28, 31, 30, 29), (24, 28, 29, 25), (25, 29, 30, 26), (26, 30, 31, 27), (27, 31, 28, 24), (32, 33, 34, 35), (36, 39, 38, 37), (32, 36, 37, 33), (33, 37, 38, 34), (34, 38, 39, 35), (35, 39, 36, 32), (40, 41, 42, 43), (44, 47, 46, 45), (40, 44, 45, 41), (41, 45, 46, 42), (42, 46, 47, 43), (43, 47, 44, 40), (48, 49, 50, 51), (52, 55, 54, 53), (48, 52, 53, 49), (49, 53, 54, 50), (50, 54, 55, 51), (51, 55, 52, 48), (56, 57, 58, 59), (60, 63, 62, 61), (56, 60, 61, 57), (57, 61, 62, 58), (58, 62, 63, 59), (59, 63, 60, 56)])
me_curtain_input_top_mesh_001.materials.append(mat_splitter_curtain_rubber_preview)
me_curtain_input_top_mesh_001.update()
me_curtain_output_top_mesh_001 = bpy.data.meshes.new('curtain_output_top_mesh.001')
me_curtain_output_top_mesh_001.from_pydata([(0.396, -0.79, 0.577), (0.414, -0.79, 0.577), (0.414, -0.21, 0.577), (0.396, -0.21, 0.577), (0.396, -0.79, 0.603), (0.414, -0.79, 0.603), (0.414, -0.21, 0.603), (0.396, -0.21, 0.603), (0.4, -0.7475, 0.42), (0.41, -0.7475, 0.42), (0.41, -0.7025, 0.42), (0.4, -0.7025, 0.42), (0.4, -0.7475, 0.59), (0.41, -0.7475, 0.59), (0.41, -0.7025, 0.59), (0.4, -0.7025, 0.59), (0.4, -0.6725, 0.41), (0.41, -0.6725, 0.41), (0.41, -0.6275, 0.41), (0.4, -0.6275, 0.41), (0.4, -0.6725, 0.58), (0.41, -0.6725, 0.58), (0.41, -0.6275, 0.58), (0.4, -0.6275, 0.58), (0.4, -0.5975, 0.42), (0.41, -0.5975, 0.42), (0.41, -0.5525, 0.42), (0.4, -0.5525, 0.42), (0.4, -0.5975, 0.59), (0.41, -0.5975, 0.59), (0.41, -0.5525, 0.59), (0.4, -0.5525, 0.59), (0.4, -0.5225, 0.41), (0.41, -0.5225, 0.41), (0.41, -0.4775, 0.41), (0.4, -0.4775, 0.41), (0.4, -0.5225, 0.58), (0.41, -0.5225, 0.58), (0.41, -0.4775, 0.58), (0.4, -0.4775, 0.58), (0.4, -0.4475, 0.42), (0.41, -0.4475, 0.42), (0.41, -0.4025, 0.42), (0.4, -0.4025, 0.42), (0.4, -0.4475, 0.59), (0.41, -0.4475, 0.59), (0.41, -0.4025, 0.59), (0.4, -0.4025, 0.59), (0.4, -0.3725, 0.41), (0.41, -0.3725, 0.41), (0.41, -0.3275, 0.41), (0.4, -0.3275, 0.41), (0.4, -0.3725, 0.58), (0.41, -0.3725, 0.58), (0.41, -0.3275, 0.58), (0.4, -0.3275, 0.58), (0.4, -0.2975, 0.42), (0.41, -0.2975, 0.42), (0.41, -0.2525, 0.42), (0.4, -0.2525, 0.42), (0.4, -0.2975, 0.59), (0.41, -0.2975, 0.59), (0.41, -0.2525, 0.59), (0.4, -0.2525, 0.59)], [], [(0, 1, 2, 3), (4, 7, 6, 5), (0, 4, 5, 1), (1, 5, 6, 2), (2, 6, 7, 3), (3, 7, 4, 0), (8, 9, 10, 11), (12, 15, 14, 13), (8, 12, 13, 9), (9, 13, 14, 10), (10, 14, 15, 11), (11, 15, 12, 8), (16, 17, 18, 19), (20, 23, 22, 21), (16, 20, 21, 17), (17, 21, 22, 18), (18, 22, 23, 19), (19, 23, 20, 16), (24, 25, 26, 27), (28, 31, 30, 29), (24, 28, 29, 25), (25, 29, 30, 26), (26, 30, 31, 27), (27, 31, 28, 24), (32, 33, 34, 35), (36, 39, 38, 37), (32, 36, 37, 33), (33, 37, 38, 34), (34, 38, 39, 35), (35, 39, 36, 32), (40, 41, 42, 43), (44, 47, 46, 45), (40, 44, 45, 41), (41, 45, 46, 42), (42, 46, 47, 43), (43, 47, 44, 40), (48, 49, 50, 51), (52, 55, 54, 53), (48, 52, 53, 49), (49, 53, 54, 50), (50, 54, 55, 51), (51, 55, 52, 48), (56, 57, 58, 59), (60, 63, 62, 61), (56, 60, 61, 57), (57, 61, 62, 58), (58, 62, 63, 59), (59, 63, 60, 56)])
me_curtain_output_top_mesh_001.materials.append(mat_splitter_curtain_rubber_preview)
me_curtain_output_top_mesh_001.update()
me_curtain_input_bottom_mesh_001 = bpy.data.meshes.new('curtain_input_bottom_mesh.001')
me_curtain_input_bottom_mesh_001.from_pydata([(-0.414, 0.21, 0.577), (-0.396, 0.21, 0.577), (-0.396, 0.79, 0.577), (-0.414, 0.79, 0.577), (-0.414, 0.21, 0.603), (-0.396, 0.21, 0.603), (-0.396, 0.79, 0.603), (-0.414, 0.79, 0.603), (-0.41, 0.2525, 0.42), (-0.4, 0.2525, 0.42), (-0.4, 0.2975, 0.42), (-0.41, 0.2975, 0.42), (-0.41, 0.2525, 0.59), (-0.4, 0.2525, 0.59), (-0.4, 0.2975, 0.59), (-0.41, 0.2975, 0.59), (-0.41, 0.3275, 0.41), (-0.4, 0.3275, 0.41), (-0.4, 0.3725, 0.41), (-0.41, 0.3725, 0.41), (-0.41, 0.3275, 0.58), (-0.4, 0.3275, 0.58), (-0.4, 0.3725, 0.58), (-0.41, 0.3725, 0.58), (-0.41, 0.4025, 0.42), (-0.4, 0.4025, 0.42), (-0.4, 0.4475, 0.42), (-0.41, 0.4475, 0.42), (-0.41, 0.4025, 0.59), (-0.4, 0.4025, 0.59), (-0.4, 0.4475, 0.59), (-0.41, 0.4475, 0.59), (-0.41, 0.4775, 0.41), (-0.4, 0.4775, 0.41), (-0.4, 0.5225, 0.41), (-0.41, 0.5225, 0.41), (-0.41, 0.4775, 0.58), (-0.4, 0.4775, 0.58), (-0.4, 0.5225, 0.58), (-0.41, 0.5225, 0.58), (-0.41, 0.5525, 0.42), (-0.4, 0.5525, 0.42), (-0.4, 0.5975, 0.42), (-0.41, 0.5975, 0.42), (-0.41, 0.5525, 0.59), (-0.4, 0.5525, 0.59), (-0.4, 0.5975, 0.59), (-0.41, 0.5975, 0.59), (-0.41, 0.6275, 0.41), (-0.4, 0.6275, 0.41), (-0.4, 0.6725, 0.41), (-0.41, 0.6725, 0.41), (-0.41, 0.6275, 0.58), (-0.4, 0.6275, 0.58), (-0.4, 0.6725, 0.58), (-0.41, 0.6725, 0.58), (-0.41, 0.7025, 0.42), (-0.4, 0.7025, 0.42), (-0.4, 0.7475, 0.42), (-0.41, 0.7475, 0.42), (-0.41, 0.7025, 0.59), (-0.4, 0.7025, 0.59), (-0.4, 0.7475, 0.59), (-0.41, 0.7475, 0.59)], [], [(0, 1, 2, 3), (4, 7, 6, 5), (0, 4, 5, 1), (1, 5, 6, 2), (2, 6, 7, 3), (3, 7, 4, 0), (8, 9, 10, 11), (12, 15, 14, 13), (8, 12, 13, 9), (9, 13, 14, 10), (10, 14, 15, 11), (11, 15, 12, 8), (16, 17, 18, 19), (20, 23, 22, 21), (16, 20, 21, 17), (17, 21, 22, 18), (18, 22, 23, 19), (19, 23, 20, 16), (24, 25, 26, 27), (28, 31, 30, 29), (24, 28, 29, 25), (25, 29, 30, 26), (26, 30, 31, 27), (27, 31, 28, 24), (32, 33, 34, 35), (36, 39, 38, 37), (32, 36, 37, 33), (33, 37, 38, 34), (34, 38, 39, 35), (35, 39, 36, 32), (40, 41, 42, 43), (44, 47, 46, 45), (40, 44, 45, 41), (41, 45, 46, 42), (42, 46, 47, 43), (43, 47, 44, 40), (48, 49, 50, 51), (52, 55, 54, 53), (48, 52, 53, 49), (49, 53, 54, 50), (50, 54, 55, 51), (51, 55, 52, 48), (56, 57, 58, 59), (60, 63, 62, 61), (56, 60, 61, 57), (57, 61, 62, 58), (58, 62, 63, 59), (59, 63, 60, 56)])
me_curtain_input_bottom_mesh_001.materials.append(mat_splitter_curtain_rubber_preview)
me_curtain_input_bottom_mesh_001.update()
me_curtain_output_bottom_mesh_001 = bpy.data.meshes.new('curtain_output_bottom_mesh.001')
me_curtain_output_bottom_mesh_001.from_pydata([(0.396, 0.21, 0.577), (0.414, 0.21, 0.577), (0.414, 0.79, 0.577), (0.396, 0.79, 0.577), (0.396, 0.21, 0.603), (0.414, 0.21, 0.603), (0.414, 0.79, 0.603), (0.396, 0.79, 0.603), (0.4, 0.2525, 0.42), (0.41, 0.2525, 0.42), (0.41, 0.2975, 0.42), (0.4, 0.2975, 0.42), (0.4, 0.2525, 0.59), (0.41, 0.2525, 0.59), (0.41, 0.2975, 0.59), (0.4, 0.2975, 0.59), (0.4, 0.3275, 0.41), (0.41, 0.3275, 0.41), (0.41, 0.3725, 0.41), (0.4, 0.3725, 0.41), (0.4, 0.3275, 0.58), (0.41, 0.3275, 0.58), (0.41, 0.3725, 0.58), (0.4, 0.3725, 0.58), (0.4, 0.4025, 0.42), (0.41, 0.4025, 0.42), (0.41, 0.4475, 0.42), (0.4, 0.4475, 0.42), (0.4, 0.4025, 0.59), (0.41, 0.4025, 0.59), (0.41, 0.4475, 0.59), (0.4, 0.4475, 0.59), (0.4, 0.4775, 0.41), (0.41, 0.4775, 0.41), (0.41, 0.5225, 0.41), (0.4, 0.5225, 0.41), (0.4, 0.4775, 0.58), (0.41, 0.4775, 0.58), (0.41, 0.5225, 0.58), (0.4, 0.5225, 0.58), (0.4, 0.5525, 0.42), (0.41, 0.5525, 0.42), (0.41, 0.5975, 0.42), (0.4, 0.5975, 0.42), (0.4, 0.5525, 0.59), (0.41, 0.5525, 0.59), (0.41, 0.5975, 0.59), (0.4, 0.5975, 0.59), (0.4, 0.6275, 0.41), (0.41, 0.6275, 0.41), (0.41, 0.6725, 0.41), (0.4, 0.6725, 0.41), (0.4, 0.6275, 0.58), (0.41, 0.6275, 0.58), (0.41, 0.6725, 0.58), (0.4, 0.6725, 0.58), (0.4, 0.7025, 0.42), (0.41, 0.7025, 0.42), (0.41, 0.7475, 0.42), (0.4, 0.7475, 0.42), (0.4, 0.7025, 0.59), (0.41, 0.7025, 0.59), (0.41, 0.7475, 0.59), (0.4, 0.7475, 0.59)], [], [(0, 1, 2, 3), (4, 7, 6, 5), (0, 4, 5, 1), (1, 5, 6, 2), (2, 6, 7, 3), (3, 7, 4, 0), (8, 9, 10, 11), (12, 15, 14, 13), (8, 12, 13, 9), (9, 13, 14, 10), (10, 14, 15, 11), (11, 15, 12, 8), (16, 17, 18, 19), (20, 23, 22, 21), (16, 20, 21, 17), (17, 21, 22, 18), (18, 22, 23, 19), (19, 23, 20, 16), (24, 25, 26, 27), (28, 31, 30, 29), (24, 28, 29, 25), (25, 29, 30, 26), (26, 30, 31, 27), (27, 31, 28, 24), (32, 33, 34, 35), (36, 39, 38, 37), (32, 36, 37, 33), (33, 37, 38, 34), (34, 38, 39, 35), (35, 39, 36, 32), (40, 41, 42, 43), (44, 47, 46, 45), (40, 44, 45, 41), (41, 45, 46, 42), (42, 46, 47, 43), (43, 47, 44, 40), (48, 49, 50, 51), (52, 55, 54, 53), (48, 52, 53, 49), (49, 53, 54, 50), (50, 54, 55, 51), (51, 55, 52, 48), (56, 57, 58, 59), (60, 63, 62, 61), (56, 60, 61, 57), (57, 61, 62, 58), (58, 62, 63, 59), (59, 63, 60, 56)])
me_curtain_output_bottom_mesh_001.materials.append(mat_splitter_curtain_rubber_preview)
me_curtain_output_bottom_mesh_001.update()

# ---- objects
ob_conveyor_splitter_root = bpy.data.objects.new('conveyor_splitter_root', None)
ob_frame = bpy.data.objects.new('frame', me_frame_mesh)
ob_side_rails = bpy.data.objects.new('side_rails', None)
ob_side_rails_geometry = bpy.data.objects.new('side_rails_geometry', me_side_rails_geometry_mesh)
ob_belt_surface_top = bpy.data.objects.new('belt_surface_top', me_belt_surface_top_mesh)
ob_belt_surface_bottom = bpy.data.objects.new('belt_surface_bottom', me_belt_surface_bottom_mesh)
ob_rollers = bpy.data.objects.new('rollers', None)
ob_roller_input_top = bpy.data.objects.new('roller_input_top', me_roller_input_top_mesh)
ob_roller_output_top = bpy.data.objects.new('roller_output_top', me_roller_output_top_mesh)
ob_roller_input_bottom = bpy.data.objects.new('roller_input_bottom', me_roller_input_bottom_mesh)
ob_roller_output_bottom = bpy.data.objects.new('roller_output_bottom', me_roller_output_bottom_mesh)
ob_conveyor_splitter_preview_key_light = bpy.data.objects.new('conveyor_splitter_preview_key_light', light_conveyor_splitter_preview_key_light_data)
ob_conveyor_splitter_preview_camera = bpy.data.objects.new('conveyor_splitter_preview_camera', cam_conveyor_splitter_preview_camera_data)
ob_cover = bpy.data.objects.new('cover', me_cover_mesh)
ob_cover_warning_strips = bpy.data.objects.new('cover_warning_strips', me_cover_warning_strips_mesh_001)
ob_cover_top_service_ribs = bpy.data.objects.new('cover_top_service_ribs', me_cover_top_service_ribs_mesh_001)
ob_curtain_input_top = bpy.data.objects.new('curtain_input_top', me_curtain_input_top_mesh_001)
ob_curtain_output_top = bpy.data.objects.new('curtain_output_top', me_curtain_output_top_mesh_001)
ob_curtain_input_bottom = bpy.data.objects.new('curtain_input_bottom', me_curtain_input_bottom_mesh_001)
ob_curtain_output_bottom = bpy.data.objects.new('curtain_output_bottom', me_curtain_output_bottom_mesh_001)

# ---- transforms, parenting, visibility, modifiers, constraints
ob_conveyor_splitter_root.location = (0.0, 0.0, 0.0)
ob_conveyor_splitter_root.empty_display_size = 0.16
ob_frame.parent = ob_conveyor_splitter_root
ob_frame.location = (0.0, 0.0, 0.0)
_m = ob_frame.modifiers.new('weighted normals', 'WEIGHTED_NORMAL')
_m = ob_frame.modifiers.new('small bevels for industrial edges', 'BEVEL')
_m.width = 0.008
_m.width_pct = 0.008
ob_side_rails.parent = ob_conveyor_splitter_root
ob_side_rails.location = (0.0, 0.0, 0.0)
ob_side_rails_geometry.parent = ob_side_rails
ob_side_rails_geometry.location = (0.0, 0.0, 0.0)
_m = ob_side_rails_geometry.modifiers.new('weighted normals', 'WEIGHTED_NORMAL')
ob_belt_surface_top.parent = ob_conveyor_splitter_root
ob_belt_surface_top.location = (0.0, 0.0, 0.0)
_m = ob_belt_surface_top.modifiers.new('weighted normals', 'WEIGHTED_NORMAL')
ob_belt_surface_bottom.parent = ob_conveyor_splitter_root
ob_belt_surface_bottom.location = (0.0, 0.0, 0.0)
_m = ob_belt_surface_bottom.modifiers.new('weighted normals', 'WEIGHTED_NORMAL')
ob_rollers.parent = ob_conveyor_splitter_root
ob_rollers.location = (0.0, 0.0, 0.0)
ob_rollers.empty_display_size = 0.12
ob_roller_input_top.parent = ob_rollers
ob_roller_input_top.location = (-0.43, -0.5, 0.145)
_m = ob_roller_input_top.modifiers.new('weighted normals', 'WEIGHTED_NORMAL')
ob_roller_output_top.parent = ob_rollers
ob_roller_output_top.location = (0.43, -0.5, 0.145)
_m = ob_roller_output_top.modifiers.new('weighted normals', 'WEIGHTED_NORMAL')
ob_roller_input_bottom.parent = ob_rollers
ob_roller_input_bottom.location = (-0.43, 0.5, 0.145)
_m = ob_roller_input_bottom.modifiers.new('weighted normals', 'WEIGHTED_NORMAL')
ob_roller_output_bottom.parent = ob_rollers
ob_roller_output_bottom.location = (0.43, 0.5, 0.145)
_m = ob_roller_output_bottom.modifiers.new('weighted normals', 'WEIGHTED_NORMAL')
ob_conveyor_splitter_preview_key_light.location = (0.0, -2.4, 2.6)
ob_conveyor_splitter_preview_key_light.hide_render = True
ob_conveyor_splitter_preview_camera.location = (1.3, -1.9, 1.45)
ob_conveyor_splitter_preview_camera.rotation_euler = (1.047, 0.0, 0.5934)
ob_conveyor_splitter_preview_camera.hide_render = True
ob_cover.location = (0.0, 0.0, -0.08626)
ob_cover.scale = (1.0, 1.048, 1.0)
ob_cover.color = (0.5, 0.56, 0.55, 1.0)
_m = ob_cover.modifiers.new('rounded pass-through cover bevels', 'BEVEL')
_m.width = 0.026
_m.width_pct = 0.026
_m.segments = 4
_m = ob_cover.modifiers.new('weighted cover normals', 'WEIGHTED_NORMAL')
ob_cover_warning_strips.parent = ob_cover
ob_cover_warning_strips.location = (0.0, 0.0, 0.0)
ob_cover_warning_strips.color = (0.95, 0.78, 0.12, 1.0)
_m = ob_cover_warning_strips.modifiers.new('warning strip bevels', 'BEVEL')
_m.width = 0.005
_m.width_pct = 0.005
_m = ob_cover_warning_strips.modifiers.new('weighted warning normals', 'WEIGHTED_NORMAL')
ob_cover_top_service_ribs.parent = ob_cover
ob_cover_top_service_ribs.location = (0.0, 0.0, 0.0)
ob_cover_top_service_ribs.color = (0.5, 0.56, 0.55, 1.0)
_m = ob_cover_top_service_ribs.modifiers.new('service rib bevels', 'BEVEL')
_m.width = 0.007
_m.width_pct = 0.007
_m.segments = 2
_m = ob_cover_top_service_ribs.modifiers.new('weighted rib normals', 'WEIGHTED_NORMAL')
ob_curtain_input_top.parent = ob_cover
ob_curtain_input_top.location = (0.0, 0.0, 0.0)
ob_curtain_input_top.color = (0.005, 0.006, 0.006, 1.0)
_m = ob_curtain_input_top.modifiers.new('soft thin rubber lamella edges', 'BEVEL')
_m.width = 0.0025
_m.width_pct = 0.0025
_m = ob_curtain_input_top.modifiers.new('weighted curtain normals', 'WEIGHTED_NORMAL')
ob_curtain_output_top.parent = ob_cover
ob_curtain_output_top.location = (0.0, 0.0, 0.0)
ob_curtain_output_top.color = (0.005, 0.006, 0.006, 1.0)
_m = ob_curtain_output_top.modifiers.new('soft thin rubber lamella edges', 'BEVEL')
_m.width = 0.0025
_m.width_pct = 0.0025
_m = ob_curtain_output_top.modifiers.new('weighted curtain normals', 'WEIGHTED_NORMAL')
ob_curtain_input_bottom.parent = ob_cover
ob_curtain_input_bottom.location = (0.0, 0.0, 0.0)
ob_curtain_input_bottom.color = (0.005, 0.006, 0.006, 1.0)
_m = ob_curtain_input_bottom.modifiers.new('soft thin rubber lamella edges', 'BEVEL')
_m.width = 0.0025
_m.width_pct = 0.0025
_m = ob_curtain_input_bottom.modifiers.new('weighted curtain normals', 'WEIGHTED_NORMAL')
ob_curtain_output_bottom.parent = ob_cover
ob_curtain_output_bottom.location = (0.0, 0.0, 0.0)
ob_curtain_output_bottom.color = (0.005, 0.006, 0.006, 1.0)
_m = ob_curtain_output_bottom.modifiers.new('soft thin rubber lamella edges', 'BEVEL')
_m.width = 0.0025
_m.width_pct = 0.0025
_m = ob_curtain_output_bottom.modifiers.new('weighted curtain normals', 'WEIGHTED_NORMAL')

# ---- collection membership
scene.collection.objects.link(ob_conveyor_splitter_root)
scene.collection.objects.link(ob_frame)
scene.collection.objects.link(ob_side_rails)
scene.collection.objects.link(ob_side_rails_geometry)
scene.collection.objects.link(ob_belt_surface_top)
scene.collection.objects.link(ob_belt_surface_bottom)
scene.collection.objects.link(ob_rollers)
scene.collection.objects.link(ob_roller_input_top)
scene.collection.objects.link(ob_roller_output_top)
scene.collection.objects.link(ob_roller_input_bottom)
scene.collection.objects.link(ob_roller_output_bottom)
scene.collection.objects.link(ob_conveyor_splitter_preview_key_light)
scene.collection.objects.link(ob_conveyor_splitter_preview_camera)
scene.collection.objects.link(ob_cover)
scene.collection.objects.link(ob_cover_warning_strips)
scene.collection.objects.link(ob_cover_top_service_ribs)
scene.collection.objects.link(ob_curtain_input_top)
scene.collection.objects.link(ob_curtain_output_top)
scene.collection.objects.link(ob_curtain_input_bottom)
scene.collection.objects.link(ob_curtain_output_bottom)

# ---- scene / render settings (as saved in the file)
scene.camera = ob_conveyor_splitter_preview_camera
scene.frame_start = 1; scene.frame_end = 60; scene.frame_set(1)
scene.render.engine = 'CYCLES'
scene.render.bake_bias = 0.0
scene.render.bake_samples = 0
scene.cycles.sampling_pattern = 'TABULATED_SOBOL'
scene.eevee.use_volume_custom_range = False
bpy.context.view_layer.update()

# ---- added for rendering (the .blend has no usable light): sun + grey world if the file has none
light_auto_sun = bpy.data.lights.new('AutoSun', 'SUN')
light_auto_sun.energy = 3.0
light_auto_sun.angle = 0.0523599
ob_auto_sun = bpy.data.objects.new('AutoSun', light_auto_sun)
scene.collection.objects.link(ob_auto_sun)
ob_auto_sun.rotation_euler = (0.872665, 0.174533, 0.523599)
if scene.world is None:
    world_auto = bpy.data.worlds.new('AutoWorld')
    world_auto.color = (0.3, 0.3, 0.3)
    scene.world = world_auto
bpy.context.view_layer.update()

